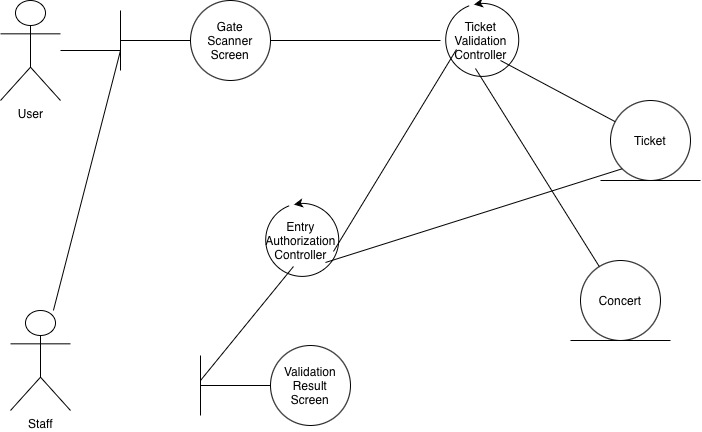

The diagram above was exported from draw.io. Its source (the exported page's mxGraphModel, read from the mxfile embedded in the PNG):
<mxGraphModel dx="956" dy="585" grid="1" gridSize="10" guides="1" tooltips="1" connect="1" arrows="1" fold="1" page="1" pageScale="1" pageWidth="827" pageHeight="1169" background="#ffffff" math="0" shadow="0">
  <root>
    <mxCell id="0" />
    <mxCell id="1" parent="0" />
    <mxCell id="_ZlWs5h0fClZGuwKHlDo-1" parent="1" style="ellipse;whiteSpace=wrap;html=1;aspect=fixed;" value="Gate&lt;div&gt;Scanner&lt;/div&gt;&lt;div&gt;Screen&lt;/div&gt;" vertex="1">
      <mxGeometry height="80" width="80" x="220" y="200" as="geometry" />
    </mxCell>
    <mxCell id="_ZlWs5h0fClZGuwKHlDo-2" parent="1" style="shape=umlActor;verticalLabelPosition=bottom;verticalAlign=top;html=1;outlineConnect=0;" value="User" vertex="1">
      <mxGeometry height="100" width="60" x="30" y="200" as="geometry" />
    </mxCell>
    <mxCell id="_ZlWs5h0fClZGuwKHlDo-7" parent="1" style="shape=umlActor;verticalLabelPosition=bottom;verticalAlign=top;html=1;outlineConnect=0;" value="Staff" vertex="1">
      <mxGeometry height="100" width="60" x="40" y="510" as="geometry" />
    </mxCell>
    <mxCell id="_ZlWs5h0fClZGuwKHlDo-14" edge="1" parent="1" source="_ZlWs5h0fClZGuwKHlDo-1" style="endArrow=none;html=1;rounded=0;exitX=0;exitY=0.5;exitDx=0;exitDy=0;" value="">
      <mxGeometry height="50" relative="1" width="50" as="geometry">
        <mxPoint x="370" y="340" as="sourcePoint" />
        <mxPoint x="150" y="240" as="targetPoint" />
      </mxGeometry>
    </mxCell>
    <mxCell id="_ZlWs5h0fClZGuwKHlDo-15" edge="1" parent="1" style="endArrow=none;html=1;rounded=0;" value="">
      <mxGeometry height="50" relative="1" width="50" as="geometry">
        <mxPoint x="150" y="270" as="sourcePoint" />
        <mxPoint x="150" y="210" as="targetPoint" />
      </mxGeometry>
    </mxCell>
    <mxCell id="_ZlWs5h0fClZGuwKHlDo-16" edge="1" parent="1" style="endArrow=none;html=1;rounded=0;" value="">
      <mxGeometry height="50" relative="1" width="50" as="geometry">
        <mxPoint x="90" y="250" as="sourcePoint" />
        <mxPoint x="150" y="250" as="targetPoint" />
      </mxGeometry>
    </mxCell>
    <mxCell id="_ZlWs5h0fClZGuwKHlDo-17" parent="1" style="ellipse;whiteSpace=wrap;html=1;aspect=fixed;" value="&lt;div&gt;Validation&lt;/div&gt;&lt;div&gt;Result&lt;/div&gt;&lt;div&gt;Screen&lt;/div&gt;" vertex="1">
      <mxGeometry height="80" width="80" x="300" y="545" as="geometry" />
    </mxCell>
    <mxCell id="_ZlWs5h0fClZGuwKHlDo-18" edge="1" parent="1" source="_ZlWs5h0fClZGuwKHlDo-17" style="endArrow=none;html=1;rounded=0;exitX=0;exitY=0.5;exitDx=0;exitDy=0;" value="">
      <mxGeometry height="50" relative="1" width="50" as="geometry">
        <mxPoint x="450" y="685" as="sourcePoint" />
        <mxPoint x="230" y="585" as="targetPoint" />
      </mxGeometry>
    </mxCell>
    <mxCell id="_ZlWs5h0fClZGuwKHlDo-19" edge="1" parent="1" style="endArrow=none;html=1;rounded=0;" value="">
      <mxGeometry height="50" relative="1" width="50" as="geometry">
        <mxPoint x="230" y="615" as="sourcePoint" />
        <mxPoint x="230" y="555" as="targetPoint" />
      </mxGeometry>
    </mxCell>
    <mxCell id="_ZlWs5h0fClZGuwKHlDo-20" parent="1" style="ellipse;whiteSpace=wrap;html=1;aspect=fixed;" value="Ticket" vertex="1">
      <mxGeometry height="80" width="80" x="640" y="300" as="geometry" />
    </mxCell>
    <mxCell id="_ZlWs5h0fClZGuwKHlDo-21" edge="1" parent="1" style="endArrow=none;html=1;rounded=0;" value="">
      <mxGeometry height="50" relative="1" width="50" as="geometry">
        <mxPoint x="730" y="380" as="sourcePoint" />
        <mxPoint x="630" y="380" as="targetPoint" />
      </mxGeometry>
    </mxCell>
    <mxCell id="_ZlWs5h0fClZGuwKHlDo-25" parent="1" style="ellipse;whiteSpace=wrap;html=1;aspect=fixed;" value="Concert" vertex="1">
      <mxGeometry height="80" width="80" x="610" y="460" as="geometry" />
    </mxCell>
    <mxCell id="_ZlWs5h0fClZGuwKHlDo-28" edge="1" parent="1" style="endArrow=none;html=1;rounded=0;" value="">
      <mxGeometry height="50" relative="1" width="50" as="geometry">
        <mxPoint x="700" y="540" as="sourcePoint" />
        <mxPoint x="600" y="540" as="targetPoint" />
      </mxGeometry>
    </mxCell>
    <mxCell id="_ZlWs5h0fClZGuwKHlDo-29" parent="1" style="shape=mxgraph.basic.arc;html=1;startAngle=0.3;endAngle=0.2789103092013613;endArrow=classic;endFill=1;direction=north;flipH=1;legacyAnchorPoints=0;" value="Ticket&lt;div&gt;Validation&lt;/div&gt;&lt;div&gt;Controller&lt;/div&gt;" vertex="1">
      <mxGeometry height="80" width="80" x="470" y="200" as="geometry" />
    </mxCell>
    <mxCell id="_ZlWs5h0fClZGuwKHlDo-30" parent="1" style="shape=mxgraph.basic.arc;html=1;startAngle=0.3;endAngle=0.2789103092013613;endArrow=classic;endFill=1;direction=north;flipH=1;legacyAnchorPoints=0;" value="Entry&lt;div&gt;Authorization&lt;br&gt;&lt;div&gt;Controller&lt;/div&gt;&lt;/div&gt;" vertex="1">
      <mxGeometry height="80" width="80" x="290" y="400" as="geometry" />
    </mxCell>
    <mxCell id="_ZlWs5h0fClZGuwKHlDo-33" edge="1" parent="1" source="_ZlWs5h0fClZGuwKHlDo-7" style="endArrow=none;html=1;rounded=0;" value="">
      <mxGeometry height="50" relative="1" width="50" as="geometry">
        <mxPoint x="430" y="480" as="sourcePoint" />
        <mxPoint x="150" y="250" as="targetPoint" />
      </mxGeometry>
    </mxCell>
    <mxCell id="_ZlWs5h0fClZGuwKHlDo-34" edge="1" parent="1" source="_ZlWs5h0fClZGuwKHlDo-1" style="endArrow=none;html=1;rounded=0;exitX=1;exitY=0.5;exitDx=0;exitDy=0;" target="_ZlWs5h0fClZGuwKHlDo-29" value="">
      <mxGeometry height="50" relative="1" width="50" as="geometry">
        <mxPoint x="430" y="480" as="sourcePoint" />
        <mxPoint x="480" y="430" as="targetPoint" />
      </mxGeometry>
    </mxCell>
    <mxCell id="_ZlWs5h0fClZGuwKHlDo-35" edge="1" parent="1" source="_ZlWs5h0fClZGuwKHlDo-20" style="endArrow=none;html=1;rounded=0;entryX=0.25;entryY=0.25;entryDx=0;entryDy=0;entryPerimeter=0;" target="_ZlWs5h0fClZGuwKHlDo-29" value="">
      <mxGeometry height="50" relative="1" width="50" as="geometry">
        <mxPoint x="380" y="460" as="sourcePoint" />
        <mxPoint x="430" y="410" as="targetPoint" />
      </mxGeometry>
    </mxCell>
    <mxCell id="_ZlWs5h0fClZGuwKHlDo-36" edge="1" parent="1" source="_ZlWs5h0fClZGuwKHlDo-29" style="endArrow=none;html=1;rounded=0;exitX=0.15;exitY=0.563;exitDx=0;exitDy=0;exitPerimeter=0;" target="_ZlWs5h0fClZGuwKHlDo-25" value="">
      <mxGeometry height="50" relative="1" width="50" as="geometry">
        <mxPoint x="380" y="460" as="sourcePoint" />
        <mxPoint x="430" y="410" as="targetPoint" />
      </mxGeometry>
    </mxCell>
    <mxCell id="_ZlWs5h0fClZGuwKHlDo-37" edge="1" parent="1" source="_ZlWs5h0fClZGuwKHlDo-30" style="endArrow=none;html=1;rounded=0;entryX=0.388;entryY=0.8;entryDx=0;entryDy=0;entryPerimeter=0;exitX=0.363;exitY=0.088;exitDx=0;exitDy=0;exitPerimeter=0;" target="_ZlWs5h0fClZGuwKHlDo-29" value="">
      <mxGeometry height="50" relative="1" width="50" as="geometry">
        <mxPoint x="363" y="400" as="sourcePoint" />
        <mxPoint x="430" y="410" as="targetPoint" />
      </mxGeometry>
    </mxCell>
    <mxCell id="_ZlWs5h0fClZGuwKHlDo-38" edge="1" parent="1" source="_ZlWs5h0fClZGuwKHlDo-30" style="endArrow=none;html=1;rounded=0;exitX=0.225;exitY=0.188;exitDx=0;exitDy=0;exitPerimeter=0;entryX=0;entryY=1;entryDx=0;entryDy=0;" target="_ZlWs5h0fClZGuwKHlDo-20" value="">
      <mxGeometry height="50" relative="1" width="50" as="geometry">
        <mxPoint x="380" y="460" as="sourcePoint" />
        <mxPoint x="430" y="410" as="targetPoint" />
      </mxGeometry>
    </mxCell>
    <mxCell id="_ZlWs5h0fClZGuwKHlDo-39" edge="1" parent="1" source="_ZlWs5h0fClZGuwKHlDo-30" style="endArrow=none;html=1;rounded=0;exitX=0.175;exitY=0.588;exitDx=0;exitDy=0;exitPerimeter=0;" value="">
      <mxGeometry height="50" relative="1" width="50" as="geometry">
        <mxPoint x="380" y="460" as="sourcePoint" />
        <mxPoint x="230" y="580" as="targetPoint" />
      </mxGeometry>
    </mxCell>
  </root>
</mxGraphModel>